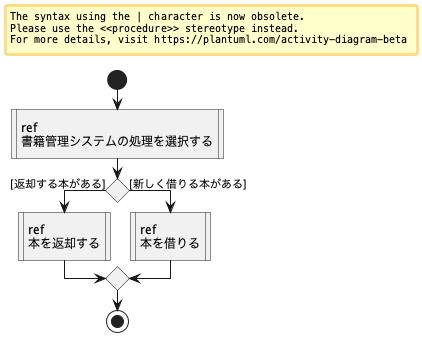

The diagram above was rendered by PlantUML. Its source (embedded in the PNG):
@startuml

start

:ref
書籍管理システムの処理を選択する|

if () then ([返却する本がある])
  :ref
  本を返却する|
else ([新しく借りる本がある])
  :ref
  本を借りる|
endif

stop

@enduml